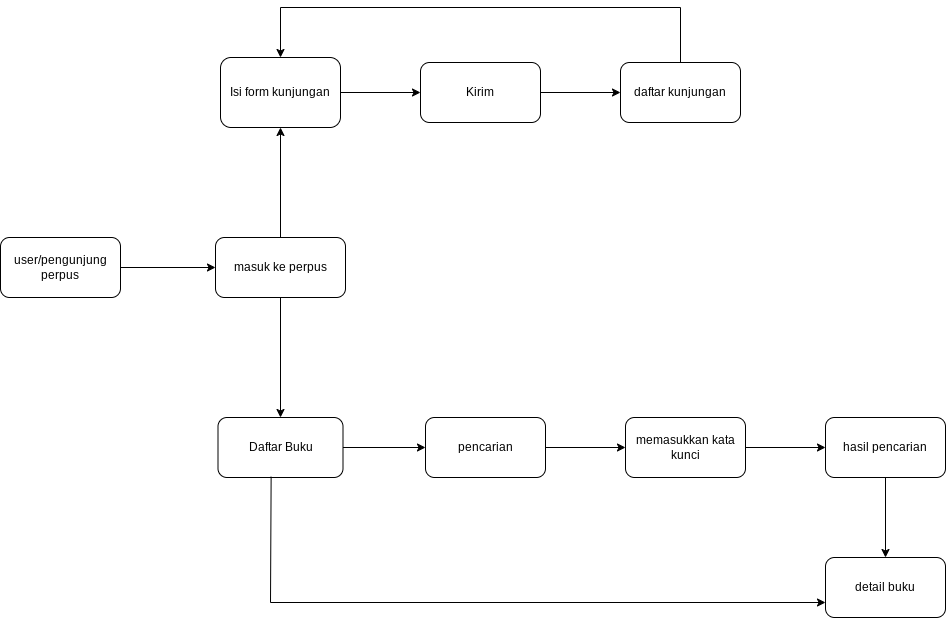

The diagram above was exported from draw.io. Its source (the exported page's mxGraphModel, read from the mxfile embedded in the PNG):
<mxGraphModel dx="1257" dy="657" grid="1" gridSize="10" guides="1" tooltips="1" connect="1" arrows="1" fold="1" page="1" pageScale="1" pageWidth="827" pageHeight="1169" math="0" shadow="0">
  <root>
    <mxCell id="0" />
    <mxCell id="1" parent="0" />
    <mxCell id="OTJtfnGXg2g-zWVg3H52-20" value="" style="edgeStyle=orthogonalEdgeStyle;rounded=0;orthogonalLoop=1;jettySize=auto;html=1;" edge="1" parent="1" source="OTJtfnGXg2g-zWVg3H52-1" target="OTJtfnGXg2g-zWVg3H52-19">
      <mxGeometry relative="1" as="geometry" />
    </mxCell>
    <mxCell id="OTJtfnGXg2g-zWVg3H52-1" value="Isi form kunjungan" style="rounded=1;whiteSpace=wrap;html=1;" vertex="1" parent="1">
      <mxGeometry x="370" y="120" width="120" height="70" as="geometry" />
    </mxCell>
    <mxCell id="OTJtfnGXg2g-zWVg3H52-2" value="user/pengunjung perpus" style="rounded=1;whiteSpace=wrap;html=1;" vertex="1" parent="1">
      <mxGeometry x="150" y="300" width="120" height="60" as="geometry" />
    </mxCell>
    <mxCell id="OTJtfnGXg2g-zWVg3H52-3" value="" style="endArrow=classic;html=1;rounded=0;exitX=1;exitY=0.5;exitDx=0;exitDy=0;entryX=0;entryY=0.5;entryDx=0;entryDy=0;" edge="1" parent="1" source="OTJtfnGXg2g-zWVg3H52-2" target="OTJtfnGXg2g-zWVg3H52-6">
      <mxGeometry width="50" height="50" relative="1" as="geometry">
        <mxPoint x="279.2800000000002" y="307.9999999999999" as="sourcePoint" />
        <mxPoint x="370" y="312" as="targetPoint" />
      </mxGeometry>
    </mxCell>
    <mxCell id="OTJtfnGXg2g-zWVg3H52-4" value="" style="endArrow=classic;html=1;rounded=0;exitX=0.5;exitY=0;exitDx=0;exitDy=0;" edge="1" parent="1" source="OTJtfnGXg2g-zWVg3H52-6" target="OTJtfnGXg2g-zWVg3H52-1">
      <mxGeometry width="50" height="50" relative="1" as="geometry">
        <mxPoint x="390.0000000000001" y="210.00000000000006" as="sourcePoint" />
        <mxPoint x="430" y="280" as="targetPoint" />
      </mxGeometry>
    </mxCell>
    <mxCell id="OTJtfnGXg2g-zWVg3H52-6" value="masuk ke perpus" style="rounded=1;whiteSpace=wrap;html=1;" vertex="1" parent="1">
      <mxGeometry x="365" y="300" width="130" height="60" as="geometry" />
    </mxCell>
    <mxCell id="OTJtfnGXg2g-zWVg3H52-10" value="" style="endArrow=classic;html=1;rounded=0;exitX=0.5;exitY=1;exitDx=0;exitDy=0;entryX=0.5;entryY=0;entryDx=0;entryDy=0;" edge="1" parent="1" source="OTJtfnGXg2g-zWVg3H52-6" target="OTJtfnGXg2g-zWVg3H52-12">
      <mxGeometry width="50" height="50" relative="1" as="geometry">
        <mxPoint x="429.57" y="370" as="sourcePoint" />
        <mxPoint x="429.57" y="475" as="targetPoint" />
      </mxGeometry>
    </mxCell>
    <mxCell id="OTJtfnGXg2g-zWVg3H52-24" value="" style="edgeStyle=orthogonalEdgeStyle;rounded=0;orthogonalLoop=1;jettySize=auto;html=1;" edge="1" parent="1" source="OTJtfnGXg2g-zWVg3H52-12" target="OTJtfnGXg2g-zWVg3H52-23">
      <mxGeometry relative="1" as="geometry" />
    </mxCell>
    <mxCell id="OTJtfnGXg2g-zWVg3H52-12" value="Daftar Buku" style="rounded=1;whiteSpace=wrap;html=1;" vertex="1" parent="1">
      <mxGeometry x="367.5" y="480" width="125" height="60" as="geometry" />
    </mxCell>
    <mxCell id="OTJtfnGXg2g-zWVg3H52-22" value="" style="edgeStyle=orthogonalEdgeStyle;rounded=0;orthogonalLoop=1;jettySize=auto;html=1;" edge="1" parent="1" source="OTJtfnGXg2g-zWVg3H52-19" target="OTJtfnGXg2g-zWVg3H52-21">
      <mxGeometry relative="1" as="geometry" />
    </mxCell>
    <mxCell id="OTJtfnGXg2g-zWVg3H52-19" value="Kirim" style="whiteSpace=wrap;html=1;rounded=1;" vertex="1" parent="1">
      <mxGeometry x="570" y="125" width="120" height="60" as="geometry" />
    </mxCell>
    <mxCell id="OTJtfnGXg2g-zWVg3H52-21" value="daftar kunjungan" style="whiteSpace=wrap;html=1;rounded=1;" vertex="1" parent="1">
      <mxGeometry x="770" y="125" width="120" height="60" as="geometry" />
    </mxCell>
    <mxCell id="OTJtfnGXg2g-zWVg3H52-26" value="" style="edgeStyle=orthogonalEdgeStyle;rounded=0;orthogonalLoop=1;jettySize=auto;html=1;" edge="1" parent="1" source="OTJtfnGXg2g-zWVg3H52-23" target="OTJtfnGXg2g-zWVg3H52-25">
      <mxGeometry relative="1" as="geometry" />
    </mxCell>
    <mxCell id="OTJtfnGXg2g-zWVg3H52-23" value="pencarian" style="whiteSpace=wrap;html=1;rounded=1;" vertex="1" parent="1">
      <mxGeometry x="575" y="480" width="120" height="60" as="geometry" />
    </mxCell>
    <mxCell id="OTJtfnGXg2g-zWVg3H52-28" value="" style="edgeStyle=orthogonalEdgeStyle;rounded=0;orthogonalLoop=1;jettySize=auto;html=1;" edge="1" parent="1" source="OTJtfnGXg2g-zWVg3H52-25" target="OTJtfnGXg2g-zWVg3H52-27">
      <mxGeometry relative="1" as="geometry" />
    </mxCell>
    <mxCell id="OTJtfnGXg2g-zWVg3H52-25" value="memasukkan kata kunci" style="whiteSpace=wrap;html=1;rounded=1;" vertex="1" parent="1">
      <mxGeometry x="775" y="480" width="120" height="60" as="geometry" />
    </mxCell>
    <mxCell id="OTJtfnGXg2g-zWVg3H52-31" value="" style="edgeStyle=orthogonalEdgeStyle;rounded=0;orthogonalLoop=1;jettySize=auto;html=1;" edge="1" parent="1" source="OTJtfnGXg2g-zWVg3H52-27" target="OTJtfnGXg2g-zWVg3H52-30">
      <mxGeometry relative="1" as="geometry" />
    </mxCell>
    <mxCell id="OTJtfnGXg2g-zWVg3H52-27" value="hasil pencarian" style="whiteSpace=wrap;html=1;rounded=1;" vertex="1" parent="1">
      <mxGeometry x="975" y="480" width="120" height="60" as="geometry" />
    </mxCell>
    <mxCell id="OTJtfnGXg2g-zWVg3H52-30" value="detail buku" style="whiteSpace=wrap;html=1;rounded=1;" vertex="1" parent="1">
      <mxGeometry x="975" y="620" width="120" height="60" as="geometry" />
    </mxCell>
    <mxCell id="OTJtfnGXg2g-zWVg3H52-34" value="" style="endArrow=classic;html=1;rounded=0;entryX=0.5;entryY=0;entryDx=0;entryDy=0;exitX=0.5;exitY=0;exitDx=0;exitDy=0;" edge="1" parent="1" source="OTJtfnGXg2g-zWVg3H52-21" target="OTJtfnGXg2g-zWVg3H52-1">
      <mxGeometry width="50" height="50" relative="1" as="geometry">
        <mxPoint x="550" y="140" as="sourcePoint" />
        <mxPoint x="600" y="90" as="targetPoint" />
        <Array as="points">
          <mxPoint x="830" y="70" />
          <mxPoint x="430" y="70" />
        </Array>
      </mxGeometry>
    </mxCell>
    <mxCell id="OTJtfnGXg2g-zWVg3H52-35" value="" style="endArrow=classic;html=1;rounded=0;exitX=0.425;exitY=0.988;exitDx=0;exitDy=0;entryX=0;entryY=0.75;entryDx=0;entryDy=0;exitPerimeter=0;" edge="1" parent="1" source="OTJtfnGXg2g-zWVg3H52-12" target="OTJtfnGXg2g-zWVg3H52-30">
      <mxGeometry width="50" height="50" relative="1" as="geometry">
        <mxPoint x="550" y="600" as="sourcePoint" />
        <mxPoint x="600" y="550" as="targetPoint" />
        <Array as="points">
          <mxPoint x="420" y="665" />
        </Array>
      </mxGeometry>
    </mxCell>
  </root>
</mxGraphModel>